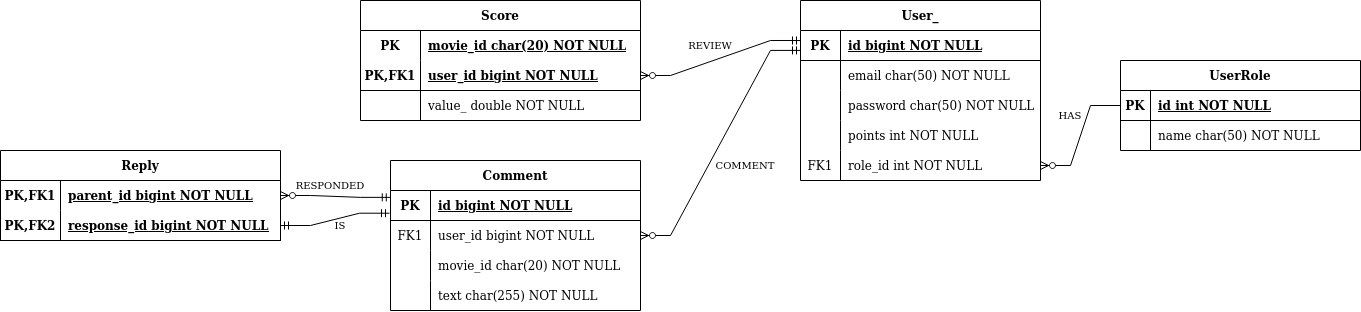

The diagram above was exported from draw.io. Its source (the exported page's mxGraphModel, read from the mxfile embedded in the PNG):
<mxGraphModel dx="2095" dy="715" grid="1" gridSize="10" guides="1" tooltips="1" connect="1" arrows="1" fold="1" page="1" pageScale="1" pageWidth="850" pageHeight="1100" math="0" shadow="0" extFonts="Permanent Marker^https://fonts.googleapis.com/css?family=Permanent+Marker">
  <root>
    <mxCell id="0" />
    <mxCell id="1" parent="0" />
    <mxCell id="C-vyLk0tnHw3VtMMgP7b-13" value="User_" style="shape=table;startSize=30;container=1;collapsible=1;childLayout=tableLayout;fixedRows=1;rowLines=0;fontStyle=1;align=center;resizeLast=1;" parent="1" vertex="1">
      <mxGeometry x="480" y="120" width="240" height="180" as="geometry" />
    </mxCell>
    <mxCell id="C-vyLk0tnHw3VtMMgP7b-14" value="" style="shape=partialRectangle;collapsible=0;dropTarget=0;pointerEvents=0;fillColor=none;points=[[0,0.5],[1,0.5]];portConstraint=eastwest;top=0;left=0;right=0;bottom=1;" parent="C-vyLk0tnHw3VtMMgP7b-13" vertex="1">
      <mxGeometry y="30" width="240" height="30" as="geometry" />
    </mxCell>
    <mxCell id="C-vyLk0tnHw3VtMMgP7b-15" value="PK" style="shape=partialRectangle;overflow=hidden;connectable=0;fillColor=none;top=0;left=0;bottom=0;right=0;fontStyle=1;" parent="C-vyLk0tnHw3VtMMgP7b-14" vertex="1">
      <mxGeometry width="40" height="30" as="geometry">
        <mxRectangle width="40" height="30" as="alternateBounds" />
      </mxGeometry>
    </mxCell>
    <mxCell id="C-vyLk0tnHw3VtMMgP7b-16" value="id bigint NOT NULL " style="shape=partialRectangle;overflow=hidden;connectable=0;fillColor=none;top=0;left=0;bottom=0;right=0;align=left;spacingLeft=6;fontStyle=5;" parent="C-vyLk0tnHw3VtMMgP7b-14" vertex="1">
      <mxGeometry x="40" width="200" height="30" as="geometry">
        <mxRectangle width="200" height="30" as="alternateBounds" />
      </mxGeometry>
    </mxCell>
    <mxCell id="C-vyLk0tnHw3VtMMgP7b-17" value="" style="shape=partialRectangle;collapsible=0;dropTarget=0;pointerEvents=0;fillColor=none;points=[[0,0.5],[1,0.5]];portConstraint=eastwest;top=0;left=0;right=0;bottom=0;" parent="C-vyLk0tnHw3VtMMgP7b-13" vertex="1">
      <mxGeometry y="60" width="240" height="30" as="geometry" />
    </mxCell>
    <mxCell id="C-vyLk0tnHw3VtMMgP7b-18" value="" style="shape=partialRectangle;overflow=hidden;connectable=0;fillColor=none;top=0;left=0;bottom=0;right=0;" parent="C-vyLk0tnHw3VtMMgP7b-17" vertex="1">
      <mxGeometry width="40" height="30" as="geometry">
        <mxRectangle width="40" height="30" as="alternateBounds" />
      </mxGeometry>
    </mxCell>
    <mxCell id="C-vyLk0tnHw3VtMMgP7b-19" value="email char(50) NOT NULL" style="shape=partialRectangle;overflow=hidden;connectable=0;fillColor=none;top=0;left=0;bottom=0;right=0;align=left;spacingLeft=6;" parent="C-vyLk0tnHw3VtMMgP7b-17" vertex="1">
      <mxGeometry x="40" width="200" height="30" as="geometry">
        <mxRectangle width="200" height="30" as="alternateBounds" />
      </mxGeometry>
    </mxCell>
    <mxCell id="3K1nftzBlOdfsM5cJhIo-1" value="" style="shape=partialRectangle;collapsible=0;dropTarget=0;pointerEvents=0;fillColor=none;points=[[0,0.5],[1,0.5]];portConstraint=eastwest;top=0;left=0;right=0;bottom=0;" parent="C-vyLk0tnHw3VtMMgP7b-13" vertex="1">
      <mxGeometry y="90" width="240" height="30" as="geometry" />
    </mxCell>
    <mxCell id="3K1nftzBlOdfsM5cJhIo-2" value="" style="shape=partialRectangle;overflow=hidden;connectable=0;fillColor=none;top=0;left=0;bottom=0;right=0;" parent="3K1nftzBlOdfsM5cJhIo-1" vertex="1">
      <mxGeometry width="40" height="30" as="geometry">
        <mxRectangle width="40" height="30" as="alternateBounds" />
      </mxGeometry>
    </mxCell>
    <mxCell id="3K1nftzBlOdfsM5cJhIo-3" value="password char(50) NOT NULL" style="shape=partialRectangle;overflow=hidden;connectable=0;fillColor=none;top=0;left=0;bottom=0;right=0;align=left;spacingLeft=6;" parent="3K1nftzBlOdfsM5cJhIo-1" vertex="1">
      <mxGeometry x="40" width="200" height="30" as="geometry">
        <mxRectangle width="200" height="30" as="alternateBounds" />
      </mxGeometry>
    </mxCell>
    <mxCell id="m9UYotk3UesljMKI3i6B-2" value="" style="shape=partialRectangle;collapsible=0;dropTarget=0;pointerEvents=0;fillColor=none;points=[[0,0.5],[1,0.5]];portConstraint=eastwest;top=0;left=0;right=0;bottom=0;" parent="C-vyLk0tnHw3VtMMgP7b-13" vertex="1">
      <mxGeometry y="120" width="240" height="30" as="geometry" />
    </mxCell>
    <mxCell id="m9UYotk3UesljMKI3i6B-3" value="" style="shape=partialRectangle;overflow=hidden;connectable=0;fillColor=none;top=0;left=0;bottom=0;right=0;" parent="m9UYotk3UesljMKI3i6B-2" vertex="1">
      <mxGeometry width="40" height="30" as="geometry">
        <mxRectangle width="40" height="30" as="alternateBounds" />
      </mxGeometry>
    </mxCell>
    <mxCell id="m9UYotk3UesljMKI3i6B-4" value="points int NOT NULL" style="shape=partialRectangle;overflow=hidden;connectable=0;fillColor=none;top=0;left=0;bottom=0;right=0;align=left;spacingLeft=6;" parent="m9UYotk3UesljMKI3i6B-2" vertex="1">
      <mxGeometry x="40" width="200" height="30" as="geometry">
        <mxRectangle width="200" height="30" as="alternateBounds" />
      </mxGeometry>
    </mxCell>
    <mxCell id="C-vyLk0tnHw3VtMMgP7b-20" value="" style="shape=partialRectangle;collapsible=0;dropTarget=0;pointerEvents=0;fillColor=none;points=[[0,0.5],[1,0.5]];portConstraint=eastwest;top=0;left=0;right=0;bottom=0;" parent="C-vyLk0tnHw3VtMMgP7b-13" vertex="1">
      <mxGeometry y="150" width="240" height="30" as="geometry" />
    </mxCell>
    <mxCell id="C-vyLk0tnHw3VtMMgP7b-21" value="FK1" style="shape=partialRectangle;overflow=hidden;connectable=0;fillColor=none;top=0;left=0;bottom=0;right=0;" parent="C-vyLk0tnHw3VtMMgP7b-20" vertex="1">
      <mxGeometry width="40" height="30" as="geometry">
        <mxRectangle width="40" height="30" as="alternateBounds" />
      </mxGeometry>
    </mxCell>
    <mxCell id="C-vyLk0tnHw3VtMMgP7b-22" value="role_id int NOT NULL" style="shape=partialRectangle;overflow=hidden;connectable=0;fillColor=none;top=0;left=0;bottom=0;right=0;align=left;spacingLeft=6;" parent="C-vyLk0tnHw3VtMMgP7b-20" vertex="1">
      <mxGeometry x="40" width="200" height="30" as="geometry">
        <mxRectangle width="200" height="30" as="alternateBounds" />
      </mxGeometry>
    </mxCell>
    <mxCell id="jYjWuzxVsXpWMR0JTr5e-4" value="UserRole" style="shape=table;startSize=30;container=1;collapsible=1;childLayout=tableLayout;fixedRows=1;rowLines=0;fontStyle=1;align=center;resizeLast=1;" parent="1" vertex="1">
      <mxGeometry x="800" y="180" width="240" height="90" as="geometry" />
    </mxCell>
    <mxCell id="jYjWuzxVsXpWMR0JTr5e-5" value="" style="shape=partialRectangle;collapsible=0;dropTarget=0;pointerEvents=0;fillColor=none;points=[[0,0.5],[1,0.5]];portConstraint=eastwest;top=0;left=0;right=0;bottom=1;" parent="jYjWuzxVsXpWMR0JTr5e-4" vertex="1">
      <mxGeometry y="30" width="240" height="30" as="geometry" />
    </mxCell>
    <mxCell id="jYjWuzxVsXpWMR0JTr5e-6" value="PK" style="shape=partialRectangle;overflow=hidden;connectable=0;fillColor=none;top=0;left=0;bottom=0;right=0;fontStyle=1;" parent="jYjWuzxVsXpWMR0JTr5e-5" vertex="1">
      <mxGeometry width="30" height="30" as="geometry">
        <mxRectangle width="30" height="30" as="alternateBounds" />
      </mxGeometry>
    </mxCell>
    <mxCell id="jYjWuzxVsXpWMR0JTr5e-7" value="id int NOT NULL " style="shape=partialRectangle;overflow=hidden;connectable=0;fillColor=none;top=0;left=0;bottom=0;right=0;align=left;spacingLeft=6;fontStyle=5;" parent="jYjWuzxVsXpWMR0JTr5e-5" vertex="1">
      <mxGeometry x="30" width="210" height="30" as="geometry">
        <mxRectangle width="210" height="30" as="alternateBounds" />
      </mxGeometry>
    </mxCell>
    <mxCell id="jYjWuzxVsXpWMR0JTr5e-8" value="" style="shape=partialRectangle;collapsible=0;dropTarget=0;pointerEvents=0;fillColor=none;points=[[0,0.5],[1,0.5]];portConstraint=eastwest;top=0;left=0;right=0;bottom=0;" parent="jYjWuzxVsXpWMR0JTr5e-4" vertex="1">
      <mxGeometry y="60" width="240" height="30" as="geometry" />
    </mxCell>
    <mxCell id="jYjWuzxVsXpWMR0JTr5e-9" value="" style="shape=partialRectangle;overflow=hidden;connectable=0;fillColor=none;top=0;left=0;bottom=0;right=0;" parent="jYjWuzxVsXpWMR0JTr5e-8" vertex="1">
      <mxGeometry width="30" height="30" as="geometry">
        <mxRectangle width="30" height="30" as="alternateBounds" />
      </mxGeometry>
    </mxCell>
    <mxCell id="jYjWuzxVsXpWMR0JTr5e-10" value="name char(50) NOT NULL" style="shape=partialRectangle;overflow=hidden;connectable=0;fillColor=none;top=0;left=0;bottom=0;right=0;align=left;spacingLeft=6;" parent="jYjWuzxVsXpWMR0JTr5e-8" vertex="1">
      <mxGeometry x="30" width="210" height="30" as="geometry">
        <mxRectangle width="210" height="30" as="alternateBounds" />
      </mxGeometry>
    </mxCell>
    <mxCell id="jYjWuzxVsXpWMR0JTr5e-20" value="" style="edgeStyle=entityRelationEdgeStyle;fontSize=12;html=1;endArrow=ERzeroToMany;endFill=1;rounded=0;entryX=1;entryY=0.5;entryDx=0;entryDy=0;exitX=0;exitY=0.5;exitDx=0;exitDy=0;" parent="1" source="jYjWuzxVsXpWMR0JTr5e-5" target="C-vyLk0tnHw3VtMMgP7b-20" edge="1">
      <mxGeometry width="100" height="100" relative="1" as="geometry">
        <mxPoint x="750" y="530" as="sourcePoint" />
        <mxPoint x="850" y="430" as="targetPoint" />
      </mxGeometry>
    </mxCell>
    <mxCell id="jYjWuzxVsXpWMR0JTr5e-24" value="Score" style="shape=table;startSize=30;container=1;collapsible=1;childLayout=tableLayout;fixedRows=1;rowLines=0;fontStyle=1;align=center;resizeLast=1;" parent="1" vertex="1">
      <mxGeometry x="40" y="120" width="280" height="120" as="geometry" />
    </mxCell>
    <mxCell id="jYjWuzxVsXpWMR0JTr5e-25" value="" style="shape=tableRow;horizontal=0;startSize=0;swimlaneHead=0;swimlaneBody=0;fillColor=none;collapsible=0;dropTarget=0;points=[[0,0.5],[1,0.5]];portConstraint=eastwest;top=0;left=0;right=0;bottom=0;" parent="jYjWuzxVsXpWMR0JTr5e-24" vertex="1">
      <mxGeometry y="30" width="280" height="30" as="geometry" />
    </mxCell>
    <mxCell id="jYjWuzxVsXpWMR0JTr5e-26" value="PK" style="shape=partialRectangle;connectable=0;fillColor=none;top=0;left=0;bottom=0;right=0;fontStyle=1;overflow=hidden;" parent="jYjWuzxVsXpWMR0JTr5e-25" vertex="1">
      <mxGeometry width="60" height="30" as="geometry">
        <mxRectangle width="60" height="30" as="alternateBounds" />
      </mxGeometry>
    </mxCell>
    <mxCell id="jYjWuzxVsXpWMR0JTr5e-27" value="movie_id char(20) NOT NULL" style="shape=partialRectangle;connectable=0;fillColor=none;top=0;left=0;bottom=0;right=0;align=left;spacingLeft=6;fontStyle=5;overflow=hidden;" parent="jYjWuzxVsXpWMR0JTr5e-25" vertex="1">
      <mxGeometry x="60" width="220" height="30" as="geometry">
        <mxRectangle width="220" height="30" as="alternateBounds" />
      </mxGeometry>
    </mxCell>
    <mxCell id="jYjWuzxVsXpWMR0JTr5e-28" value="" style="shape=tableRow;horizontal=0;startSize=0;swimlaneHead=0;swimlaneBody=0;fillColor=none;collapsible=0;dropTarget=0;points=[[0,0.5],[1,0.5]];portConstraint=eastwest;top=0;left=0;right=0;bottom=1;" parent="jYjWuzxVsXpWMR0JTr5e-24" vertex="1">
      <mxGeometry y="60" width="280" height="30" as="geometry" />
    </mxCell>
    <mxCell id="jYjWuzxVsXpWMR0JTr5e-29" value="PK,FK1" style="shape=partialRectangle;connectable=0;fillColor=none;top=0;left=0;bottom=0;right=0;fontStyle=1;overflow=hidden;" parent="jYjWuzxVsXpWMR0JTr5e-28" vertex="1">
      <mxGeometry width="60" height="30" as="geometry">
        <mxRectangle width="60" height="30" as="alternateBounds" />
      </mxGeometry>
    </mxCell>
    <mxCell id="jYjWuzxVsXpWMR0JTr5e-30" value="user_id bigint NOT NULL" style="shape=partialRectangle;connectable=0;fillColor=none;top=0;left=0;bottom=0;right=0;align=left;spacingLeft=6;fontStyle=5;overflow=hidden;" parent="jYjWuzxVsXpWMR0JTr5e-28" vertex="1">
      <mxGeometry x="60" width="220" height="30" as="geometry">
        <mxRectangle width="220" height="30" as="alternateBounds" />
      </mxGeometry>
    </mxCell>
    <mxCell id="jYjWuzxVsXpWMR0JTr5e-31" value="" style="shape=tableRow;horizontal=0;startSize=0;swimlaneHead=0;swimlaneBody=0;fillColor=none;collapsible=0;dropTarget=0;points=[[0,0.5],[1,0.5]];portConstraint=eastwest;top=0;left=0;right=0;bottom=0;" parent="jYjWuzxVsXpWMR0JTr5e-24" vertex="1">
      <mxGeometry y="90" width="280" height="30" as="geometry" />
    </mxCell>
    <mxCell id="jYjWuzxVsXpWMR0JTr5e-32" value="" style="shape=partialRectangle;connectable=0;fillColor=none;top=0;left=0;bottom=0;right=0;editable=1;overflow=hidden;" parent="jYjWuzxVsXpWMR0JTr5e-31" vertex="1">
      <mxGeometry width="60" height="30" as="geometry">
        <mxRectangle width="60" height="30" as="alternateBounds" />
      </mxGeometry>
    </mxCell>
    <mxCell id="jYjWuzxVsXpWMR0JTr5e-33" value="value_ double NOT NULL" style="shape=partialRectangle;connectable=0;fillColor=none;top=0;left=0;bottom=0;right=0;align=left;spacingLeft=6;overflow=hidden;" parent="jYjWuzxVsXpWMR0JTr5e-31" vertex="1">
      <mxGeometry x="60" width="220" height="30" as="geometry">
        <mxRectangle width="220" height="30" as="alternateBounds" />
      </mxGeometry>
    </mxCell>
    <mxCell id="jYjWuzxVsXpWMR0JTr5e-37" value="" style="edgeStyle=entityRelationEdgeStyle;fontSize=12;html=1;endArrow=ERzeroToMany;startArrow=ERmandOne;rounded=0;entryX=1;entryY=0.5;entryDx=0;entryDy=0;exitX=0;exitY=0.333;exitDx=0;exitDy=0;exitPerimeter=0;" parent="1" source="C-vyLk0tnHw3VtMMgP7b-14" target="jYjWuzxVsXpWMR0JTr5e-28" edge="1">
      <mxGeometry width="100" height="100" relative="1" as="geometry">
        <mxPoint x="250" y="360" as="sourcePoint" />
        <mxPoint x="350" y="260" as="targetPoint" />
      </mxGeometry>
    </mxCell>
    <mxCell id="jYjWuzxVsXpWMR0JTr5e-38" value="Comment" style="shape=table;startSize=30;container=1;collapsible=1;childLayout=tableLayout;fixedRows=1;rowLines=0;fontStyle=1;align=center;resizeLast=1;" parent="1" vertex="1">
      <mxGeometry x="70" y="280" width="250" height="150" as="geometry" />
    </mxCell>
    <mxCell id="jYjWuzxVsXpWMR0JTr5e-42" value="" style="shape=tableRow;horizontal=0;startSize=0;swimlaneHead=0;swimlaneBody=0;fillColor=none;collapsible=0;dropTarget=0;points=[[0,0.5],[1,0.5]];portConstraint=eastwest;top=0;left=0;right=0;bottom=1;" parent="jYjWuzxVsXpWMR0JTr5e-38" vertex="1">
      <mxGeometry y="30" width="250" height="30" as="geometry" />
    </mxCell>
    <mxCell id="jYjWuzxVsXpWMR0JTr5e-43" value="PK" style="shape=partialRectangle;connectable=0;fillColor=none;top=0;left=0;bottom=0;right=0;fontStyle=1;overflow=hidden;" parent="jYjWuzxVsXpWMR0JTr5e-42" vertex="1">
      <mxGeometry width="40" height="30" as="geometry">
        <mxRectangle width="40" height="30" as="alternateBounds" />
      </mxGeometry>
    </mxCell>
    <mxCell id="jYjWuzxVsXpWMR0JTr5e-44" value="id bigint NOT NULL" style="shape=partialRectangle;connectable=0;fillColor=none;top=0;left=0;bottom=0;right=0;align=left;spacingLeft=6;fontStyle=5;overflow=hidden;" parent="jYjWuzxVsXpWMR0JTr5e-42" vertex="1">
      <mxGeometry x="40" width="210" height="30" as="geometry">
        <mxRectangle width="210" height="30" as="alternateBounds" />
      </mxGeometry>
    </mxCell>
    <mxCell id="jYjWuzxVsXpWMR0JTr5e-45" value="" style="shape=tableRow;horizontal=0;startSize=0;swimlaneHead=0;swimlaneBody=0;fillColor=none;collapsible=0;dropTarget=0;points=[[0,0.5],[1,0.5]];portConstraint=eastwest;top=0;left=0;right=0;bottom=0;" parent="jYjWuzxVsXpWMR0JTr5e-38" vertex="1">
      <mxGeometry y="60" width="250" height="30" as="geometry" />
    </mxCell>
    <mxCell id="jYjWuzxVsXpWMR0JTr5e-46" value="FK1" style="shape=partialRectangle;connectable=0;fillColor=none;top=0;left=0;bottom=0;right=0;editable=1;overflow=hidden;" parent="jYjWuzxVsXpWMR0JTr5e-45" vertex="1">
      <mxGeometry width="40" height="30" as="geometry">
        <mxRectangle width="40" height="30" as="alternateBounds" />
      </mxGeometry>
    </mxCell>
    <mxCell id="jYjWuzxVsXpWMR0JTr5e-47" value="user_id bigint NOT NULL" style="shape=partialRectangle;connectable=0;fillColor=none;top=0;left=0;bottom=0;right=0;align=left;spacingLeft=6;overflow=hidden;" parent="jYjWuzxVsXpWMR0JTr5e-45" vertex="1">
      <mxGeometry x="40" width="210" height="30" as="geometry">
        <mxRectangle width="210" height="30" as="alternateBounds" />
      </mxGeometry>
    </mxCell>
    <mxCell id="jYjWuzxVsXpWMR0JTr5e-54" value="" style="shape=tableRow;horizontal=0;startSize=0;swimlaneHead=0;swimlaneBody=0;fillColor=none;collapsible=0;dropTarget=0;points=[[0,0.5],[1,0.5]];portConstraint=eastwest;top=0;left=0;right=0;bottom=0;" parent="jYjWuzxVsXpWMR0JTr5e-38" vertex="1">
      <mxGeometry y="90" width="250" height="30" as="geometry" />
    </mxCell>
    <mxCell id="jYjWuzxVsXpWMR0JTr5e-55" value="" style="shape=partialRectangle;connectable=0;fillColor=none;top=0;left=0;bottom=0;right=0;editable=1;overflow=hidden;" parent="jYjWuzxVsXpWMR0JTr5e-54" vertex="1">
      <mxGeometry width="40" height="30" as="geometry">
        <mxRectangle width="40" height="30" as="alternateBounds" />
      </mxGeometry>
    </mxCell>
    <mxCell id="jYjWuzxVsXpWMR0JTr5e-56" value="movie_id char(20) NOT NULL" style="shape=partialRectangle;connectable=0;fillColor=none;top=0;left=0;bottom=0;right=0;align=left;spacingLeft=6;overflow=hidden;" parent="jYjWuzxVsXpWMR0JTr5e-54" vertex="1">
      <mxGeometry x="40" width="210" height="30" as="geometry">
        <mxRectangle width="210" height="30" as="alternateBounds" />
      </mxGeometry>
    </mxCell>
    <mxCell id="jYjWuzxVsXpWMR0JTr5e-51" value="" style="shape=tableRow;horizontal=0;startSize=0;swimlaneHead=0;swimlaneBody=0;fillColor=none;collapsible=0;dropTarget=0;points=[[0,0.5],[1,0.5]];portConstraint=eastwest;top=0;left=0;right=0;bottom=0;" parent="jYjWuzxVsXpWMR0JTr5e-38" vertex="1">
      <mxGeometry y="120" width="250" height="30" as="geometry" />
    </mxCell>
    <mxCell id="jYjWuzxVsXpWMR0JTr5e-52" value="" style="shape=partialRectangle;connectable=0;fillColor=none;top=0;left=0;bottom=0;right=0;editable=1;overflow=hidden;" parent="jYjWuzxVsXpWMR0JTr5e-51" vertex="1">
      <mxGeometry width="40" height="30" as="geometry">
        <mxRectangle width="40" height="30" as="alternateBounds" />
      </mxGeometry>
    </mxCell>
    <mxCell id="jYjWuzxVsXpWMR0JTr5e-53" value="text char(255) NOT NULL" style="shape=partialRectangle;connectable=0;fillColor=none;top=0;left=0;bottom=0;right=0;align=left;spacingLeft=6;overflow=hidden;" parent="jYjWuzxVsXpWMR0JTr5e-51" vertex="1">
      <mxGeometry x="40" width="210" height="30" as="geometry">
        <mxRectangle width="210" height="30" as="alternateBounds" />
      </mxGeometry>
    </mxCell>
    <mxCell id="jYjWuzxVsXpWMR0JTr5e-57" value="" style="edgeStyle=entityRelationEdgeStyle;fontSize=12;html=1;endArrow=ERzeroToMany;startArrow=ERmandOne;rounded=0;entryX=1;entryY=0.5;entryDx=0;entryDy=0;exitX=0;exitY=0.664;exitDx=0;exitDy=0;exitPerimeter=0;" parent="1" source="C-vyLk0tnHw3VtMMgP7b-14" target="jYjWuzxVsXpWMR0JTr5e-45" edge="1">
      <mxGeometry width="100" height="100" relative="1" as="geometry">
        <mxPoint x="480" y="170" as="sourcePoint" />
        <mxPoint x="360" y="390" as="targetPoint" />
      </mxGeometry>
    </mxCell>
    <mxCell id="jYjWuzxVsXpWMR0JTr5e-77" value="Reply" style="shape=table;startSize=30;container=1;collapsible=1;childLayout=tableLayout;fixedRows=1;rowLines=0;fontStyle=1;align=center;resizeLast=1;" parent="1" vertex="1">
      <mxGeometry x="-320" y="270" width="280" height="90" as="geometry" />
    </mxCell>
    <mxCell id="jYjWuzxVsXpWMR0JTr5e-78" value="" style="shape=tableRow;horizontal=0;startSize=0;swimlaneHead=0;swimlaneBody=0;fillColor=none;collapsible=0;dropTarget=0;points=[[0,0.5],[1,0.5]];portConstraint=eastwest;top=0;left=0;right=0;bottom=0;" parent="jYjWuzxVsXpWMR0JTr5e-77" vertex="1">
      <mxGeometry y="30" width="280" height="30" as="geometry" />
    </mxCell>
    <mxCell id="jYjWuzxVsXpWMR0JTr5e-79" value="PK,FK1" style="shape=partialRectangle;connectable=0;fillColor=none;top=0;left=0;bottom=0;right=0;fontStyle=1;overflow=hidden;" parent="jYjWuzxVsXpWMR0JTr5e-78" vertex="1">
      <mxGeometry width="60" height="30" as="geometry">
        <mxRectangle width="60" height="30" as="alternateBounds" />
      </mxGeometry>
    </mxCell>
    <mxCell id="jYjWuzxVsXpWMR0JTr5e-80" value="parent_id bigint NOT NULL" style="shape=partialRectangle;connectable=0;fillColor=none;top=0;left=0;bottom=0;right=0;align=left;spacingLeft=6;fontStyle=5;overflow=hidden;" parent="jYjWuzxVsXpWMR0JTr5e-78" vertex="1">
      <mxGeometry x="60" width="220" height="30" as="geometry">
        <mxRectangle width="220" height="30" as="alternateBounds" />
      </mxGeometry>
    </mxCell>
    <mxCell id="jYjWuzxVsXpWMR0JTr5e-81" value="" style="shape=tableRow;horizontal=0;startSize=0;swimlaneHead=0;swimlaneBody=0;fillColor=none;collapsible=0;dropTarget=0;points=[[0,0.5],[1,0.5]];portConstraint=eastwest;top=0;left=0;right=0;bottom=1;" parent="jYjWuzxVsXpWMR0JTr5e-77" vertex="1">
      <mxGeometry y="60" width="280" height="30" as="geometry" />
    </mxCell>
    <mxCell id="jYjWuzxVsXpWMR0JTr5e-82" value="PK,FK2" style="shape=partialRectangle;connectable=0;fillColor=none;top=0;left=0;bottom=0;right=0;fontStyle=1;overflow=hidden;" parent="jYjWuzxVsXpWMR0JTr5e-81" vertex="1">
      <mxGeometry width="60" height="30" as="geometry">
        <mxRectangle width="60" height="30" as="alternateBounds" />
      </mxGeometry>
    </mxCell>
    <mxCell id="jYjWuzxVsXpWMR0JTr5e-83" value="response_id bigint NOT NULL" style="shape=partialRectangle;connectable=0;fillColor=none;top=0;left=0;bottom=0;right=0;align=left;spacingLeft=6;fontStyle=5;overflow=hidden;" parent="jYjWuzxVsXpWMR0JTr5e-81" vertex="1">
      <mxGeometry x="60" width="220" height="30" as="geometry">
        <mxRectangle width="220" height="30" as="alternateBounds" />
      </mxGeometry>
    </mxCell>
    <mxCell id="jYjWuzxVsXpWMR0JTr5e-90" value="" style="edgeStyle=entityRelationEdgeStyle;fontSize=12;html=1;endArrow=ERzeroToMany;startArrow=ERmandOne;rounded=0;entryX=1;entryY=0.5;entryDx=0;entryDy=0;exitX=-0.001;exitY=0.229;exitDx=0;exitDy=0;exitPerimeter=0;" parent="1" source="jYjWuzxVsXpWMR0JTr5e-42" target="jYjWuzxVsXpWMR0JTr5e-78" edge="1">
      <mxGeometry width="100" height="100" relative="1" as="geometry">
        <mxPoint x="-60" y="410" as="sourcePoint" />
        <mxPoint x="40" y="310" as="targetPoint" />
      </mxGeometry>
    </mxCell>
    <mxCell id="jYjWuzxVsXpWMR0JTr5e-91" value="" style="edgeStyle=entityRelationEdgeStyle;fontSize=12;html=1;endArrow=ERmandOne;startArrow=ERmandOne;rounded=0;exitX=1;exitY=0.5;exitDx=0;exitDy=0;entryX=-0.004;entryY=0.757;entryDx=0;entryDy=0;entryPerimeter=0;" parent="1" source="jYjWuzxVsXpWMR0JTr5e-81" target="jYjWuzxVsXpWMR0JTr5e-42" edge="1">
      <mxGeometry width="100" height="100" relative="1" as="geometry">
        <mxPoint x="20" y="410" as="sourcePoint" />
        <mxPoint x="120" y="310" as="targetPoint" />
      </mxGeometry>
    </mxCell>
    <mxCell id="jYjWuzxVsXpWMR0JTr5e-93" value="RESPONDED" style="text;html=1;strokeColor=none;fillColor=none;align=center;verticalAlign=middle;whiteSpace=wrap;rounded=0;fontSize=10;" parent="1" vertex="1">
      <mxGeometry x="-20" y="290" width="60" height="30" as="geometry" />
    </mxCell>
    <mxCell id="jYjWuzxVsXpWMR0JTr5e-94" value="IS" style="text;html=1;strokeColor=none;fillColor=none;align=center;verticalAlign=middle;whiteSpace=wrap;rounded=0;fontSize=10;" parent="1" vertex="1">
      <mxGeometry y="330" width="40" height="30" as="geometry" />
    </mxCell>
    <mxCell id="jYjWuzxVsXpWMR0JTr5e-95" value="REVIEW" style="text;html=1;strokeColor=none;fillColor=none;align=center;verticalAlign=middle;whiteSpace=wrap;rounded=0;fontSize=10;" parent="1" vertex="1">
      <mxGeometry x="360" y="150" width="60" height="30" as="geometry" />
    </mxCell>
    <mxCell id="jYjWuzxVsXpWMR0JTr5e-96" value="COMMENT" style="text;html=1;strokeColor=none;fillColor=none;align=center;verticalAlign=middle;whiteSpace=wrap;rounded=0;fontSize=10;" parent="1" vertex="1">
      <mxGeometry x="395" y="270" width="60" height="30" as="geometry" />
    </mxCell>
    <mxCell id="jYjWuzxVsXpWMR0JTr5e-97" value="HAS" style="text;html=1;strokeColor=none;fillColor=none;align=center;verticalAlign=middle;whiteSpace=wrap;rounded=0;fontSize=10;" parent="1" vertex="1">
      <mxGeometry x="720" y="220" width="60" height="30" as="geometry" />
    </mxCell>
  </root>
</mxGraphModel>